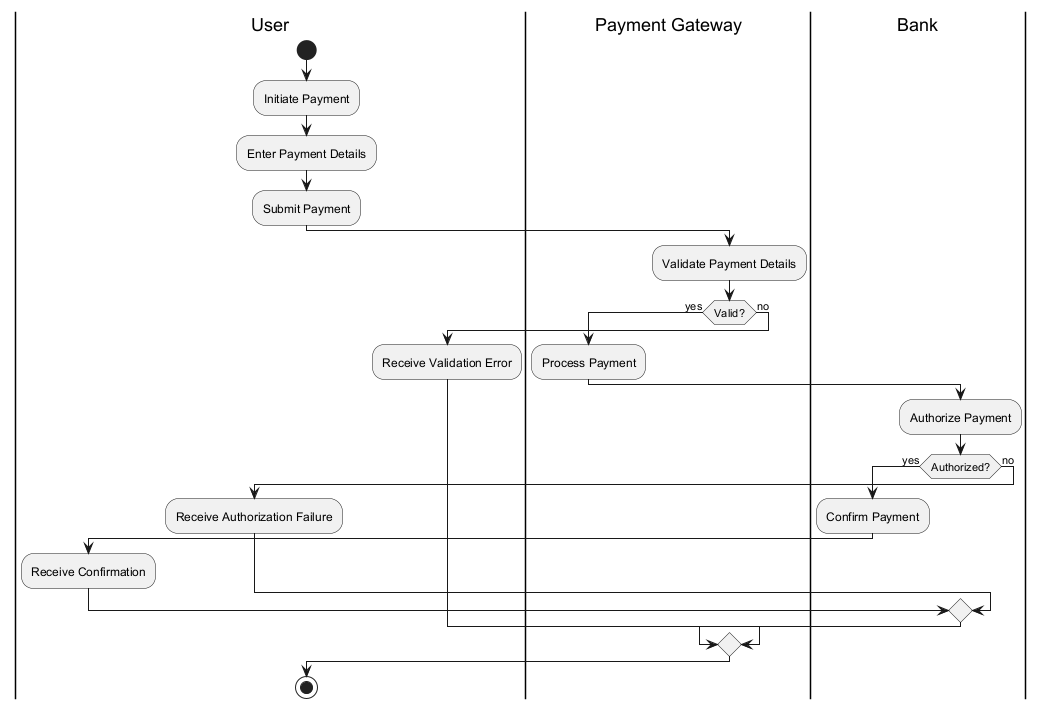

The diagram above was rendered by PlantUML. Its source (embedded in the PNG):
@startuml
|User|
start
:Initiate Payment;
:Enter Payment Details;
:Submit Payment;

|Payment Gateway|
:Validate Payment Details;
if (Valid?) then (yes)
  :Process Payment;
  |Bank|
  :Authorize Payment;
  if (Authorized?) then (yes)
    :Confirm Payment;
    |User|
    :Receive Confirmation;
  else (no)
    |User|
    :Receive Authorization Failure;
  endif
else (no)
  |User|
  :Receive Validation Error;
endif

stop
@enduml